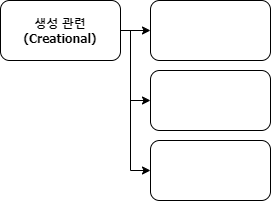

The diagram above was exported from draw.io. Its source (the exported page's mxGraphModel, read from the mxfile embedded in the PNG):
<mxGraphModel dx="1671" dy="1145" grid="1" gridSize="10" guides="1" tooltips="1" connect="1" arrows="1" fold="1" page="1" pageScale="1" pageWidth="1100" pageHeight="850" background="none" math="0" shadow="0">
  <root>
    <mxCell id="0" />
    <mxCell id="1" parent="0" />
    <mxCell id="cMtus77-c8_eMkwJzpi4-82" value="" style="edgeStyle=orthogonalEdgeStyle;rounded=0;orthogonalLoop=1;jettySize=auto;html=1;fontFamily=Tahoma;fontSize=12;" edge="1" parent="1" source="cMtus77-c8_eMkwJzpi4-80" target="cMtus77-c8_eMkwJzpi4-81">
      <mxGeometry relative="1" as="geometry" />
    </mxCell>
    <mxCell id="cMtus77-c8_eMkwJzpi4-87" style="edgeStyle=orthogonalEdgeStyle;rounded=0;orthogonalLoop=1;jettySize=auto;html=1;exitX=1;exitY=0.5;exitDx=0;exitDy=0;fontFamily=Tahoma;fontSize=12;entryX=0;entryY=0.5;entryDx=0;entryDy=0;" edge="1" parent="1" source="cMtus77-c8_eMkwJzpi4-80" target="cMtus77-c8_eMkwJzpi4-86">
      <mxGeometry relative="1" as="geometry">
        <mxPoint x="150" y="190" as="targetPoint" />
        <Array as="points">
          <mxPoint x="150" y="50" />
          <mxPoint x="150" y="190" />
        </Array>
      </mxGeometry>
    </mxCell>
    <mxCell id="cMtus77-c8_eMkwJzpi4-80" value="&lt;b&gt;생성 관련&lt;br&gt;(Creational)&lt;/b&gt;" style="rounded=1;whiteSpace=wrap;html=1;labelBackgroundColor=none;fontFamily=Tahoma;fontSize=12;" vertex="1" parent="1">
      <mxGeometry x="20" y="20" width="120" height="60" as="geometry" />
    </mxCell>
    <mxCell id="cMtus77-c8_eMkwJzpi4-84" value="" style="edgeStyle=orthogonalEdgeStyle;rounded=0;orthogonalLoop=1;jettySize=auto;html=1;fontFamily=Tahoma;fontSize=12;exitX=1;exitY=0.5;exitDx=0;exitDy=0;entryX=0;entryY=0.5;entryDx=0;entryDy=0;" edge="1" parent="1" source="cMtus77-c8_eMkwJzpi4-80" target="cMtus77-c8_eMkwJzpi4-83">
      <mxGeometry relative="1" as="geometry">
        <mxPoint x="240" y="120" as="targetPoint" />
        <Array as="points">
          <mxPoint x="150" y="50" />
          <mxPoint x="150" y="120" />
        </Array>
      </mxGeometry>
    </mxCell>
    <mxCell id="cMtus77-c8_eMkwJzpi4-81" value="" style="whiteSpace=wrap;html=1;fontFamily=Tahoma;rounded=1;labelBackgroundColor=none;" vertex="1" parent="1">
      <mxGeometry x="170" y="20" width="120" height="60" as="geometry" />
    </mxCell>
    <mxCell id="cMtus77-c8_eMkwJzpi4-83" value="" style="whiteSpace=wrap;html=1;fontFamily=Tahoma;rounded=1;labelBackgroundColor=none;" vertex="1" parent="1">
      <mxGeometry x="170" y="90" width="120" height="60" as="geometry" />
    </mxCell>
    <mxCell id="cMtus77-c8_eMkwJzpi4-86" value="" style="whiteSpace=wrap;html=1;fontFamily=Tahoma;rounded=1;labelBackgroundColor=none;" vertex="1" parent="1">
      <mxGeometry x="170" y="160" width="120" height="60" as="geometry" />
    </mxCell>
  </root>
</mxGraphModel>